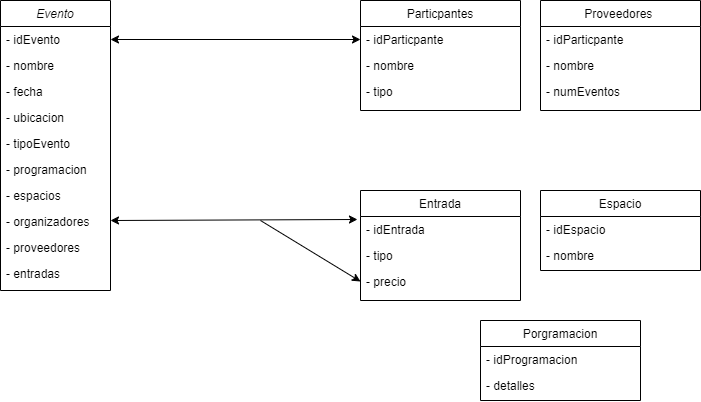

The diagram above was exported from draw.io. Its source (the exported page's mxGraphModel, read from the mxfile embedded in the PNG):
<mxGraphModel dx="753" dy="733" grid="1" gridSize="10" guides="1" tooltips="1" connect="1" arrows="1" fold="1" page="1" pageScale="1" pageWidth="827" pageHeight="1169" background="#ffffff" math="0" shadow="0">
  <root>
    <mxCell id="WIyWlLk6GJQsqaUBKTNV-0" />
    <mxCell id="WIyWlLk6GJQsqaUBKTNV-1" parent="WIyWlLk6GJQsqaUBKTNV-0" />
    <mxCell id="zkfFHV4jXpPFQw0GAbJ--0" value="Evento" style="swimlane;fontStyle=2;align=center;verticalAlign=top;childLayout=stackLayout;horizontal=1;startSize=26;horizontalStack=0;resizeParent=1;resizeLast=0;collapsible=1;marginBottom=0;rounded=0;shadow=0;strokeWidth=1;labelBackgroundColor=none;" parent="WIyWlLk6GJQsqaUBKTNV-1" vertex="1">
      <mxGeometry x="20" y="110" width="110" height="290" as="geometry">
        <mxRectangle x="230" y="140" width="160" height="26" as="alternateBounds" />
      </mxGeometry>
    </mxCell>
    <mxCell id="zkfFHV4jXpPFQw0GAbJ--1" value="- idEvento" style="text;align=left;verticalAlign=top;spacingLeft=4;spacingRight=4;overflow=hidden;rotatable=0;points=[[0,0.5],[1,0.5]];portConstraint=eastwest;labelBackgroundColor=none;rounded=0;" parent="zkfFHV4jXpPFQw0GAbJ--0" vertex="1">
      <mxGeometry y="26" width="110" height="26" as="geometry" />
    </mxCell>
    <mxCell id="zkfFHV4jXpPFQw0GAbJ--2" value="- nombre&#10;" style="text;align=left;verticalAlign=top;spacingLeft=4;spacingRight=4;overflow=hidden;rotatable=0;points=[[0,0.5],[1,0.5]];portConstraint=eastwest;rounded=0;shadow=0;html=0;labelBackgroundColor=none;" parent="zkfFHV4jXpPFQw0GAbJ--0" vertex="1">
      <mxGeometry y="52" width="110" height="26" as="geometry" />
    </mxCell>
    <mxCell id="zkfFHV4jXpPFQw0GAbJ--3" value="- fecha" style="text;align=left;verticalAlign=top;spacingLeft=4;spacingRight=4;overflow=hidden;rotatable=0;points=[[0,0.5],[1,0.5]];portConstraint=eastwest;rounded=0;shadow=0;html=0;labelBackgroundColor=none;" parent="zkfFHV4jXpPFQw0GAbJ--0" vertex="1">
      <mxGeometry y="78" width="110" height="26" as="geometry" />
    </mxCell>
    <mxCell id="98IdVdr9nBU1U5B_V4ad-0" value="- ubicacion" style="text;align=left;verticalAlign=top;spacingLeft=4;spacingRight=4;overflow=hidden;rotatable=0;points=[[0,0.5],[1,0.5]];portConstraint=eastwest;rounded=0;shadow=0;html=0;labelBackgroundColor=none;" vertex="1" parent="zkfFHV4jXpPFQw0GAbJ--0">
      <mxGeometry y="104" width="110" height="26" as="geometry" />
    </mxCell>
    <mxCell id="98IdVdr9nBU1U5B_V4ad-1" value="- tipoEvento" style="text;align=left;verticalAlign=top;spacingLeft=4;spacingRight=4;overflow=hidden;rotatable=0;points=[[0,0.5],[1,0.5]];portConstraint=eastwest;rounded=0;shadow=0;html=0;labelBackgroundColor=none;" vertex="1" parent="zkfFHV4jXpPFQw0GAbJ--0">
      <mxGeometry y="130" width="110" height="26" as="geometry" />
    </mxCell>
    <mxCell id="98IdVdr9nBU1U5B_V4ad-2" value="- programacion" style="text;align=left;verticalAlign=top;spacingLeft=4;spacingRight=4;overflow=hidden;rotatable=0;points=[[0,0.5],[1,0.5]];portConstraint=eastwest;rounded=0;shadow=0;html=0;labelBackgroundColor=none;" vertex="1" parent="zkfFHV4jXpPFQw0GAbJ--0">
      <mxGeometry y="156" width="110" height="26" as="geometry" />
    </mxCell>
    <mxCell id="98IdVdr9nBU1U5B_V4ad-3" value="- espacios" style="text;align=left;verticalAlign=top;spacingLeft=4;spacingRight=4;overflow=hidden;rotatable=0;points=[[0,0.5],[1,0.5]];portConstraint=eastwest;rounded=0;shadow=0;html=0;labelBackgroundColor=none;" vertex="1" parent="zkfFHV4jXpPFQw0GAbJ--0">
      <mxGeometry y="182" width="110" height="26" as="geometry" />
    </mxCell>
    <mxCell id="98IdVdr9nBU1U5B_V4ad-5" value="- organizadores" style="text;align=left;verticalAlign=top;spacingLeft=4;spacingRight=4;overflow=hidden;rotatable=0;points=[[0,0.5],[1,0.5]];portConstraint=eastwest;rounded=0;shadow=0;html=0;labelBackgroundColor=none;" vertex="1" parent="zkfFHV4jXpPFQw0GAbJ--0">
      <mxGeometry y="208" width="110" height="26" as="geometry" />
    </mxCell>
    <mxCell id="98IdVdr9nBU1U5B_V4ad-4" value="- proveedores" style="text;align=left;verticalAlign=top;spacingLeft=4;spacingRight=4;overflow=hidden;rotatable=0;points=[[0,0.5],[1,0.5]];portConstraint=eastwest;rounded=0;shadow=0;html=0;labelBackgroundColor=none;" vertex="1" parent="zkfFHV4jXpPFQw0GAbJ--0">
      <mxGeometry y="234" width="110" height="26" as="geometry" />
    </mxCell>
    <mxCell id="98IdVdr9nBU1U5B_V4ad-6" value="- entradas" style="text;align=left;verticalAlign=top;spacingLeft=4;spacingRight=4;overflow=hidden;rotatable=0;points=[[0,0.5],[1,0.5]];portConstraint=eastwest;rounded=0;shadow=0;html=0;labelBackgroundColor=none;" vertex="1" parent="zkfFHV4jXpPFQw0GAbJ--0">
      <mxGeometry y="260" width="110" height="26" as="geometry" />
    </mxCell>
    <mxCell id="zkfFHV4jXpPFQw0GAbJ--17" value="Particpantes" style="swimlane;fontStyle=0;align=center;verticalAlign=top;childLayout=stackLayout;horizontal=1;startSize=26;horizontalStack=0;resizeParent=1;resizeLast=0;collapsible=1;marginBottom=0;rounded=0;shadow=0;strokeWidth=1;labelBackgroundColor=none;" parent="WIyWlLk6GJQsqaUBKTNV-1" vertex="1">
      <mxGeometry x="380" y="110" width="160" height="110" as="geometry">
        <mxRectangle x="550" y="140" width="160" height="26" as="alternateBounds" />
      </mxGeometry>
    </mxCell>
    <mxCell id="zkfFHV4jXpPFQw0GAbJ--18" value="- idParticpante" style="text;align=left;verticalAlign=top;spacingLeft=4;spacingRight=4;overflow=hidden;rotatable=0;points=[[0,0.5],[1,0.5]];portConstraint=eastwest;labelBackgroundColor=none;rounded=0;" parent="zkfFHV4jXpPFQw0GAbJ--17" vertex="1">
      <mxGeometry y="26" width="160" height="26" as="geometry" />
    </mxCell>
    <mxCell id="zkfFHV4jXpPFQw0GAbJ--19" value="- nombre" style="text;align=left;verticalAlign=top;spacingLeft=4;spacingRight=4;overflow=hidden;rotatable=0;points=[[0,0.5],[1,0.5]];portConstraint=eastwest;rounded=0;shadow=0;html=0;labelBackgroundColor=none;" parent="zkfFHV4jXpPFQw0GAbJ--17" vertex="1">
      <mxGeometry y="52" width="160" height="26" as="geometry" />
    </mxCell>
    <mxCell id="zkfFHV4jXpPFQw0GAbJ--20" value="- tipo" style="text;align=left;verticalAlign=top;spacingLeft=4;spacingRight=4;overflow=hidden;rotatable=0;points=[[0,0.5],[1,0.5]];portConstraint=eastwest;rounded=0;shadow=0;html=0;labelBackgroundColor=none;" parent="zkfFHV4jXpPFQw0GAbJ--17" vertex="1">
      <mxGeometry y="78" width="160" height="26" as="geometry" />
    </mxCell>
    <mxCell id="98IdVdr9nBU1U5B_V4ad-7" value="Proveedores " style="swimlane;fontStyle=0;align=center;verticalAlign=top;childLayout=stackLayout;horizontal=1;startSize=26;horizontalStack=0;resizeParent=1;resizeLast=0;collapsible=1;marginBottom=0;rounded=0;shadow=0;strokeWidth=1;labelBackgroundColor=none;" vertex="1" parent="WIyWlLk6GJQsqaUBKTNV-1">
      <mxGeometry x="560" y="110" width="160" height="110" as="geometry">
        <mxRectangle x="550" y="140" width="160" height="26" as="alternateBounds" />
      </mxGeometry>
    </mxCell>
    <mxCell id="98IdVdr9nBU1U5B_V4ad-8" value="- idParticpante" style="text;align=left;verticalAlign=top;spacingLeft=4;spacingRight=4;overflow=hidden;rotatable=0;points=[[0,0.5],[1,0.5]];portConstraint=eastwest;labelBackgroundColor=none;rounded=0;" vertex="1" parent="98IdVdr9nBU1U5B_V4ad-7">
      <mxGeometry y="26" width="160" height="26" as="geometry" />
    </mxCell>
    <mxCell id="98IdVdr9nBU1U5B_V4ad-9" value="- nombre" style="text;align=left;verticalAlign=top;spacingLeft=4;spacingRight=4;overflow=hidden;rotatable=0;points=[[0,0.5],[1,0.5]];portConstraint=eastwest;rounded=0;shadow=0;html=0;labelBackgroundColor=none;" vertex="1" parent="98IdVdr9nBU1U5B_V4ad-7">
      <mxGeometry y="52" width="160" height="26" as="geometry" />
    </mxCell>
    <mxCell id="98IdVdr9nBU1U5B_V4ad-10" value="- numEventos" style="text;align=left;verticalAlign=top;spacingLeft=4;spacingRight=4;overflow=hidden;rotatable=0;points=[[0,0.5],[1,0.5]];portConstraint=eastwest;rounded=0;shadow=0;html=0;labelBackgroundColor=none;" vertex="1" parent="98IdVdr9nBU1U5B_V4ad-7">
      <mxGeometry y="78" width="160" height="26" as="geometry" />
    </mxCell>
    <mxCell id="98IdVdr9nBU1U5B_V4ad-11" value="Entrada" style="swimlane;fontStyle=0;align=center;verticalAlign=top;childLayout=stackLayout;horizontal=1;startSize=26;horizontalStack=0;resizeParent=1;resizeLast=0;collapsible=1;marginBottom=0;rounded=0;shadow=0;strokeWidth=1;labelBackgroundColor=none;" vertex="1" parent="WIyWlLk6GJQsqaUBKTNV-1">
      <mxGeometry x="380" y="300" width="160" height="110" as="geometry">
        <mxRectangle x="550" y="140" width="160" height="26" as="alternateBounds" />
      </mxGeometry>
    </mxCell>
    <mxCell id="98IdVdr9nBU1U5B_V4ad-12" value="- idEntrada" style="text;align=left;verticalAlign=top;spacingLeft=4;spacingRight=4;overflow=hidden;rotatable=0;points=[[0,0.5],[1,0.5]];portConstraint=eastwest;labelBackgroundColor=none;rounded=0;" vertex="1" parent="98IdVdr9nBU1U5B_V4ad-11">
      <mxGeometry y="26" width="160" height="26" as="geometry" />
    </mxCell>
    <mxCell id="98IdVdr9nBU1U5B_V4ad-13" value="- tipo" style="text;align=left;verticalAlign=top;spacingLeft=4;spacingRight=4;overflow=hidden;rotatable=0;points=[[0,0.5],[1,0.5]];portConstraint=eastwest;rounded=0;shadow=0;html=0;labelBackgroundColor=none;" vertex="1" parent="98IdVdr9nBU1U5B_V4ad-11">
      <mxGeometry y="52" width="160" height="26" as="geometry" />
    </mxCell>
    <mxCell id="98IdVdr9nBU1U5B_V4ad-14" value="- precio" style="text;align=left;verticalAlign=top;spacingLeft=4;spacingRight=4;overflow=hidden;rotatable=0;points=[[0,0.5],[1,0.5]];portConstraint=eastwest;rounded=0;shadow=0;html=0;labelBackgroundColor=none;" vertex="1" parent="98IdVdr9nBU1U5B_V4ad-11">
      <mxGeometry y="78" width="160" height="26" as="geometry" />
    </mxCell>
    <mxCell id="98IdVdr9nBU1U5B_V4ad-17" value="Espacio" style="swimlane;fontStyle=0;align=center;verticalAlign=top;childLayout=stackLayout;horizontal=1;startSize=26;horizontalStack=0;resizeParent=1;resizeLast=0;collapsible=1;marginBottom=0;rounded=0;shadow=0;strokeWidth=1;labelBackgroundColor=none;" vertex="1" parent="WIyWlLk6GJQsqaUBKTNV-1">
      <mxGeometry x="560" y="300" width="160" height="80" as="geometry">
        <mxRectangle x="550" y="140" width="160" height="26" as="alternateBounds" />
      </mxGeometry>
    </mxCell>
    <mxCell id="98IdVdr9nBU1U5B_V4ad-18" value="- idEspacio" style="text;align=left;verticalAlign=top;spacingLeft=4;spacingRight=4;overflow=hidden;rotatable=0;points=[[0,0.5],[1,0.5]];portConstraint=eastwest;labelBackgroundColor=none;rounded=0;" vertex="1" parent="98IdVdr9nBU1U5B_V4ad-17">
      <mxGeometry y="26" width="160" height="26" as="geometry" />
    </mxCell>
    <mxCell id="98IdVdr9nBU1U5B_V4ad-19" value="- nombre" style="text;align=left;verticalAlign=top;spacingLeft=4;spacingRight=4;overflow=hidden;rotatable=0;points=[[0,0.5],[1,0.5]];portConstraint=eastwest;rounded=0;shadow=0;html=0;labelBackgroundColor=none;" vertex="1" parent="98IdVdr9nBU1U5B_V4ad-17">
      <mxGeometry y="52" width="160" height="26" as="geometry" />
    </mxCell>
    <mxCell id="98IdVdr9nBU1U5B_V4ad-23" value="Porgramacion" style="swimlane;fontStyle=0;align=center;verticalAlign=top;childLayout=stackLayout;horizontal=1;startSize=26;horizontalStack=0;resizeParent=1;resizeLast=0;collapsible=1;marginBottom=0;rounded=0;shadow=0;strokeWidth=1;labelBackgroundColor=none;" vertex="1" parent="WIyWlLk6GJQsqaUBKTNV-1">
      <mxGeometry x="500" y="430" width="160" height="80" as="geometry">
        <mxRectangle x="550" y="140" width="160" height="26" as="alternateBounds" />
      </mxGeometry>
    </mxCell>
    <mxCell id="98IdVdr9nBU1U5B_V4ad-24" value="- idProgramacion" style="text;align=left;verticalAlign=top;spacingLeft=4;spacingRight=4;overflow=hidden;rotatable=0;points=[[0,0.5],[1,0.5]];portConstraint=eastwest;labelBackgroundColor=none;rounded=0;" vertex="1" parent="98IdVdr9nBU1U5B_V4ad-23">
      <mxGeometry y="26" width="160" height="26" as="geometry" />
    </mxCell>
    <mxCell id="98IdVdr9nBU1U5B_V4ad-25" value="- detalles" style="text;align=left;verticalAlign=top;spacingLeft=4;spacingRight=4;overflow=hidden;rotatable=0;points=[[0,0.5],[1,0.5]];portConstraint=eastwest;rounded=0;shadow=0;html=0;labelBackgroundColor=none;" vertex="1" parent="98IdVdr9nBU1U5B_V4ad-23">
      <mxGeometry y="52" width="160" height="26" as="geometry" />
    </mxCell>
    <mxCell id="98IdVdr9nBU1U5B_V4ad-26" value="" style="endArrow=classic;startArrow=classic;html=1;rounded=0;entryX=0;entryY=0.5;entryDx=0;entryDy=0;exitX=1;exitY=0.5;exitDx=0;exitDy=0;labelBackgroundColor=none;fontColor=default;" edge="1" parent="WIyWlLk6GJQsqaUBKTNV-1" source="zkfFHV4jXpPFQw0GAbJ--1" target="zkfFHV4jXpPFQw0GAbJ--18">
      <mxGeometry width="50" height="50" relative="1" as="geometry">
        <mxPoint x="180" y="170" as="sourcePoint" />
        <mxPoint x="230" y="120" as="targetPoint" />
      </mxGeometry>
    </mxCell>
    <mxCell id="98IdVdr9nBU1U5B_V4ad-27" value="" style="endArrow=classic;startArrow=classic;html=1;rounded=0;entryX=-0.019;entryY=0.115;entryDx=0;entryDy=0;entryPerimeter=0;labelBackgroundColor=none;fontColor=default;" edge="1" parent="WIyWlLk6GJQsqaUBKTNV-1" target="98IdVdr9nBU1U5B_V4ad-12">
      <mxGeometry width="50" height="50" relative="1" as="geometry">
        <mxPoint x="130" y="330" as="sourcePoint" />
        <mxPoint x="180" y="280" as="targetPoint" />
      </mxGeometry>
    </mxCell>
    <mxCell id="98IdVdr9nBU1U5B_V4ad-28" value="" style="endArrow=classic;html=1;rounded=0;entryX=0;entryY=0.5;entryDx=0;entryDy=0;labelBackgroundColor=none;fontColor=default;" edge="1" parent="WIyWlLk6GJQsqaUBKTNV-1" target="98IdVdr9nBU1U5B_V4ad-14">
      <mxGeometry width="50" height="50" relative="1" as="geometry">
        <mxPoint x="280" y="330" as="sourcePoint" />
        <mxPoint x="400" y="350" as="targetPoint" />
      </mxGeometry>
    </mxCell>
  </root>
</mxGraphModel>